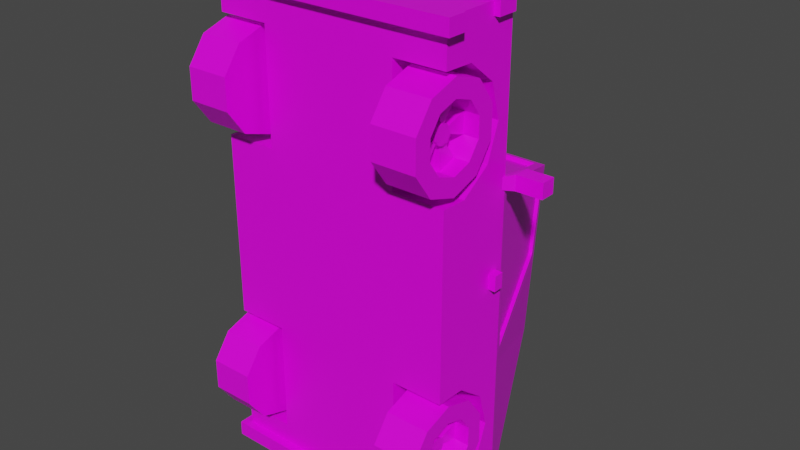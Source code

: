 # Source: car1.blend  (saved by Blender 3.4.6; exported with 4.5.12 LTS)
import bpy
from mathutils import Matrix  # noqa: F401  (used for matrix-valued properties, if any)

bpy.ops.wm.read_factory_settings(use_empty=True)
scene = bpy.context.scene
scene.name = 'Scene'

# ---- collections
col_collection = bpy.data.collections.new('Collection'); scene.collection.children.link(col_collection)

# ---- images (referenced by path relative to the original .blend; pixels are not part of the script)
import os
ASSET_DIR = os.environ.get("B2B_ASSET_DIR", "")  # directory of the original .blend (textures are referenced by path, not embedded)
HERE = os.path.dirname(os.path.abspath(__file__))  # packed textures are extracted next to this script under _unpacked/

def load_image(name, relpath, width, height, colorspace="sRGB"):
    """Load a texture the original file referenced (path relative to the .blend, or extracted next to this script)."""
    p = next((c for c in (os.path.join(HERE, relpath), os.path.join(ASSET_DIR, relpath)) if relpath and os.path.exists(c)), "")
    if p:
        img = bpy.data.images.load(p, check_existing=True)
        img.name = name
    else:  # same state as the original file: an image datablock whose file is absent (Cycles renders it pink)
        img = bpy.data.images.new(name, width, height)
        img.source = "FILE"
        img.filepath = "//" + (relpath or name)
    img.colorspace_settings.name = colorspace
    return img
img_imphenziapalette01_png_001 = load_image('ImphenziaPalette01.png.001', 'ImphenziaPalette01.png', 1024, 1024, 'sRGB')

# ---- materials (node trees are filled in below, after node groups)
mat_material = bpy.data.materials.new('Material')
mat_material.alpha_threshold = 0.0
mat_material.use_transparent_shadow = False
mat_material.line_color = (0.0, 0.0, 0.0, 1.0)

# ---- material node trees
mat_material.use_nodes = True; mat_material.node_tree.nodes.clear()
_N = mat_material.node_tree.nodes; _L = mat_material.node_tree.links
n0 = _N.new('ShaderNodeOutputMaterial'); n0.name = 'Material Output'; n0.location = (300, 300)
n1 = _N.new('ShaderNodeBsdfPrincipled'); n1.name = 'Principled BSDF'; n1.location = (10, 300)
n1.distribution = 'GGX'
n1.subsurface_method = 'BURLEY'
n1.inputs[2].default_value = 0.4
n1.inputs[3].default_value = 1.45
n1.inputs[27].default_value = (0.0, 0.0, 0.0, 1.0)
n1.inputs[28].default_value = 1.0
n2 = _N.new('ShaderNodeTexImage'); n2.name = 'Image Texture'; n2.location = (-320, 133)
n2.image = img_imphenziapalette01_png_001
n2.interpolation = 'Closest'
_L.new(n1.outputs[0], n0.inputs[0])
_L.new(n2.outputs[0], n1.inputs[0])
n0.is_active_output = True

# ---- world
world_world = bpy.data.worlds.new('World'); scene.world = world_world
world_world.use_nodes = True; world_world.node_tree.nodes.clear()
_N = world_world.node_tree.nodes; _L = world_world.node_tree.links
n0 = _N.new('ShaderNodeOutputWorld'); n0.name = 'World Output'; n0.location = (300, 300)
n1 = _N.new('ShaderNodeBackground'); n1.name = 'Background'; n1.location = (10, 300)
n1.inputs[0].default_value = (0.05088, 0.05088, 0.05088, 1.0)
_L.new(n1.outputs[0], n0.inputs[0])
n0.is_active_output = True
world_world.color = (0.05088, 0.05088, 0.05088)
world_world.use_sun_shadow = False
world_world.sun_shadow_jitter_overblur = 0.0

# ---- meshes
me_cube = bpy.data.meshes.new('Cube')
me_cube.from_pydata([(0.5711, -1.653, 0.5667), (0.5711, -1.466, 0.8053), (0.5711, -1.175, 0.8888), (0.5711, -0.8906, 0.7852), (0.5711, -0.7213, 0.5342), (0.5711, 0.81, 0.5667), (0.5711, 0.9965, 0.8053), (0.5711, 1.288, 0.8888), (0.5711, 1.572, 0.7852), (0.5711, 1.741, 0.5342), (0.901, 1.953, 1.056), (1.0, 2.0, 0.3151), (1.0, -2.0, 1.0), (1.0, -2.0, 0.3151), (0.0, 0.4867, 2.069), (0.8987, -0.6449, 1.07), (0.542, 1.2, 1.941), (0.5433, -0.3272, 2.086), (1.0, 1.741, 0.5342), (1.0, 1.572, 0.7852), (0.5711, 1.734, 0.3151), (1.0, 1.734, 0.3151), (1.0, 1.288, 0.8888), (1.0, 0.9965, 0.8053), (1.0, 0.81, 0.5667), (0.5711, 0.8012, 0.3151), (1.0, 0.8012, 0.3151), (0.5711, -0.7289, 0.3151), (1.0, -0.7289, 0.3151), (1.0, -0.8906, 0.7852), (1.0, -0.7213, 0.5342), (1.0, -1.175, 0.8888), (1.0, -1.661, 0.3151), (0.5711, -1.661, 0.3151), (1.0, -1.466, 0.8053), (1.0, -1.653, 0.5667), (0.0, 2.0, 0.3151), (0.0, -2.0, 1.0), (0.0, -2.0, 0.3151), (0.0, 1.953, 1.056), (0.5959, 0.4867, 2.069), (0.0, -0.6449, 1.07), (0.0, 1.2, 1.941), (0.0, -0.3272, 2.086), (1.067, -2.026, 0.4043), (1.067, -2.026, 0.2466), (0.0, -2.026, 0.4043), (0.0, -2.026, 0.2466), (0.2697, -2.026, 0.6354), (0.2697, -2.026, 0.4778), (0.0, -2.026, 0.6354), (0.0, -2.026, 0.4778), (1.047, -2.026, 0.9653), (1.047, -2.026, 0.7909), (0.7482, -2.026, 0.9653), (0.7482, -2.026, 0.7909), (1.284, -0.7463, 1.169), (1.284, -0.7463, 1.039), (1.063, -0.7463, 1.169), (1.063, -0.7463, 1.039), (1.06, -0.02706, 0.934), (1.06, -0.02706, 0.8502), (0.9756, -0.02706, 0.934), (0.9756, -0.02706, 0.8502), (1.067, -1.901, 0.4043), (1.067, -1.901, 0.2466), (0.0, -1.901, 0.2466), (0.0, -1.901, 0.4043), (0.2697, -1.901, 0.6354), (0.2697, -1.901, 0.4778), (0.0, -1.901, 0.4778), (0.0, -1.901, 0.6354), (1.047, -1.901, 0.9653), (1.047, -1.901, 0.7909), (0.7482, -1.901, 0.7909), (0.7482, -1.901, 0.9653), (1.263, -0.6213, 1.147), (1.263, -0.6213, 1.061), (1.084, -0.6213, 1.061), (1.084, -0.6213, 1.147), (1.06, 0.09794, 0.934), (1.06, 0.09794, 0.8502), (0.9756, 0.09794, 0.8502), (0.9756, 0.09794, 0.934), (0.9521, -2.026, 0.7909), (0.9521, -2.026, 0.9653), (0.9521, -1.901, 0.7909), (0.9521, -1.901, 0.9653), (1.284, -0.6213, 1.169), (1.284, -0.6213, 1.039), (1.063, -0.6213, 1.039), (1.063, -0.6213, 1.169), (1.263, -0.6539, 1.147), (1.263, -0.6539, 1.061), (1.084, -0.6539, 1.061), (1.084, -0.6539, 1.147), (0.9509, -0.721, 0.9141), (0.9509, -0.721, 0.9912), (0.9509, -0.6465, 0.9141), (0.9509, -0.6465, 0.9912), (1.067, 1.907, 0.4043), (1.067, 1.907, 0.2466), (0.0, 1.907, 0.4043), (0.0, 1.907, 0.2466), (0.2697, 1.907, 0.6354), (0.2697, 1.907, 0.4778), (0.0, 1.907, 0.6354), (0.0, 1.907, 0.4778), (1.047, 1.907, 0.9653), (1.047, 1.907, 0.7909), (0.7482, 1.907, 0.9653), (0.7482, 1.907, 0.7909), (1.067, 2.032, 0.4043), (1.067, 2.032, 0.2466), (0.0, 2.032, 0.2466), (0.0, 2.032, 0.4043), (0.2697, 2.032, 0.6354), (0.2697, 2.032, 0.4778), (0.0, 2.032, 0.4778), (0.0, 2.032, 0.6354), (1.047, 2.032, 0.9653), (1.047, 2.032, 0.7909), (0.7482, 2.032, 0.7909), (0.7482, 2.032, 0.9653), (0.9521, 1.907, 0.7909), (0.9521, 1.907, 0.9653), (0.9521, 2.032, 0.7909), (0.9521, 2.032, 0.9653), (0.6583, -0.7945, 0.3921), (1.021, -0.9425, 0.3921), (0.6583, -0.8734, 0.1495), (1.021, -0.993, 0.2365), (0.6583, -1.08, -0.000385), (1.021, -1.125, 0.1403), (0.6583, -1.335, -0.000385), (1.021, -1.289, 0.1403), (0.6583, -1.541, 0.1495), (1.021, -1.421, 0.2365), (0.6583, -1.62, 0.3921), (1.021, -1.472, 0.3921), (0.6583, -1.541, 0.6347), (1.021, -1.421, 0.5478), (0.6583, -1.335, 0.7846), (1.021, -1.289, 0.644), (0.6583, -1.08, 0.7846), (1.021, -1.125, 0.644), (0.6583, -0.8734, 0.6347), (1.021, -0.993, 0.5478), (1.021, -0.8734, 0.1495), (1.021, -0.7945, 0.3921), (1.021, -1.08, -0.0003851), (1.021, -1.335, -0.0003851), (1.021, -1.541, 0.1495), (1.021, -1.62, 0.3921), (1.021, -1.541, 0.6347), (1.021, -1.335, 0.7846), (1.021, -1.08, 0.7846), (1.021, -0.8734, 0.6347), (0.8983, -1.145, 0.3466), (0.8983, -1.13, 0.3921), (0.8983, -1.183, 0.3184), (0.8983, -1.231, 0.3184), (0.8983, -1.27, 0.3466), (0.8983, -1.285, 0.3921), (0.8983, -1.27, 0.4377), (0.8983, -1.231, 0.4659), (0.8983, -1.183, 0.4659), (0.8983, -1.145, 0.4377), (0.8983, -0.993, 0.2365), (0.8983, -0.9425, 0.3921), (0.8983, -1.125, 0.1403), (0.8983, -1.289, 0.1403), (0.8983, -1.421, 0.2365), (0.8983, -1.472, 0.3921), (0.8983, -1.421, 0.5478), (0.8983, -1.289, 0.644), (0.8983, -1.125, 0.644), (0.8983, -0.993, 0.5478), (0.9224, -1.145, 0.3466), (0.9224, -1.13, 0.3921), (0.9224, -1.183, 0.3184), (0.9224, -1.231, 0.3184), (0.9224, -1.27, 0.3466), (0.9224, -1.285, 0.3921), (0.9224, -1.27, 0.4377), (0.9224, -1.231, 0.4659), (0.9224, -1.183, 0.4659), (0.9224, -1.145, 0.4377), (0.8125, -0.993, 0.2365), (0.8125, -0.9425, 0.3921), (0.8125, -1.289, 0.1403), (0.8125, -1.125, 0.1403), (0.8125, -1.472, 0.3921), (0.8125, -1.421, 0.2365), (0.8125, -1.289, 0.644), (0.8125, -1.421, 0.5478), (0.8125, -0.993, 0.5478), (0.8125, -1.125, 0.644), (0.8125, -1.145, 0.3466), (0.8125, -1.13, 0.3921), (0.8125, -1.231, 0.3184), (0.8125, -1.183, 0.3184), (0.8125, -1.285, 0.3921), (0.8125, -1.27, 0.3466), (0.8125, -1.231, 0.4659), (0.8125, -1.27, 0.4377), (0.8125, -1.145, 0.4377), (0.8125, -1.183, 0.4659), (0.6583, 1.674, 0.3921), (1.021, 1.526, 0.3921), (0.6583, 1.595, 0.1495), (1.021, 1.475, 0.2365), (0.6583, 1.389, -0.000385), (1.021, 1.343, 0.1403), (0.6583, 1.133, -0.000385), (1.021, 1.179, 0.1403), (0.6583, 0.9271, 0.1495), (1.021, 1.047, 0.2365), (0.6583, 0.8483, 0.3921), (1.021, 0.9962, 0.3921), (0.6583, 0.9271, 0.6347), (1.021, 1.047, 0.5478), (0.6583, 1.133, 0.7846), (1.021, 1.179, 0.644), (0.6583, 1.389, 0.7846), (1.021, 1.343, 0.644), (0.6583, 1.595, 0.6347), (1.021, 1.475, 0.5478), (1.021, 1.595, 0.1495), (1.021, 1.674, 0.3921), (1.021, 1.389, -0.0003851), (1.021, 1.133, -0.0003851), (1.021, 0.9271, 0.1495), (1.021, 0.8483, 0.3921), (1.021, 0.9271, 0.6347), (1.021, 1.133, 0.7846), (1.021, 1.389, 0.7846), (1.021, 1.595, 0.6347), (0.8983, 1.324, 0.3466), (0.8983, 1.339, 0.3921), (0.8983, 1.285, 0.3184), (0.8983, 1.237, 0.3184), (0.8983, 1.198, 0.3466), (0.8983, 1.183, 0.3921), (0.8983, 1.198, 0.4377), (0.8983, 1.237, 0.4659), (0.8983, 1.285, 0.4659), (0.8983, 1.324, 0.4377), (0.8983, 1.475, 0.2365), (0.8983, 1.526, 0.3921), (0.8983, 1.343, 0.1403), (0.8983, 1.179, 0.1403), (0.8983, 1.047, 0.2365), (0.8983, 0.9962, 0.3921), (0.8983, 1.047, 0.5478), (0.8983, 1.179, 0.644), (0.8983, 1.343, 0.644), (0.8983, 1.475, 0.5478), (0.9224, 1.324, 0.3466), (0.9224, 1.339, 0.3921), (0.9224, 1.285, 0.3184), (0.9224, 1.237, 0.3184), (0.9224, 1.198, 0.3466), (0.9224, 1.183, 0.3921), (0.9224, 1.198, 0.4377), (0.9224, 1.237, 0.4659), (0.9224, 1.285, 0.4659), (0.9224, 1.324, 0.4377), (0.8125, 1.475, 0.2365), (0.8125, 1.526, 0.3921), (0.8125, 1.179, 0.1403), (0.8125, 1.343, 0.1403), (0.8125, 0.9962, 0.3921), (0.8125, 1.047, 0.2365), (0.8125, 1.179, 0.644), (0.8125, 1.047, 0.5478), (0.8125, 1.475, 0.5478), (0.8125, 1.343, 0.644), (0.8125, 1.324, 0.3466), (0.8125, 1.339, 0.3921), (0.8125, 1.237, 0.3184), (0.8125, 1.285, 0.3184), (0.8125, 1.183, 0.3921), (0.8125, 1.198, 0.3466), (0.8125, 1.237, 0.4659), (0.8125, 1.198, 0.4377), (0.8125, 1.324, 0.4377), (0.8125, 1.285, 0.4659), (1.0, 0.7822, 1.0), (0.0, 2.0, 1.0), (1.0, 2.0, 1.0), (0.0, -0.6667, 1.0), (1.0, -0.6667, 1.0), (0.0, 1.152, 1.997), (0.5959, 1.152, 1.997), (0.0, -0.3054, 2.155), (0.5959, -0.3054, 2.155), (0.0, 1.925, 1.032), (0.0, 1.172, 1.918), (0.0, -0.6097, 1.059), (0.0, -0.292, 2.075), (0.901, 1.925, 1.032), (0.8987, -0.6097, 1.059), (0.542, 1.172, 1.918), (0.5433, -0.292, 2.075), (0.9751, -0.5737, 1.065), (0.9774, 0.6925, 1.066), (0.6185, 0.4315, 2.009), (0.6208, -0.2551, 2.085), (0.9513, 0.6921, 1.056), (0.9491, -0.5741, 1.055), (0.5948, -0.2554, 2.075), (0.5924, 0.4311, 2.0)], [], [(7, 8, 19, 22), (6, 7, 22, 23), (5, 6, 23, 24), (0, 1, 34, 35), (1, 2, 31, 34), (9, 20, 21, 18), (2, 3, 29, 31), (3, 4, 30, 29), (8, 9, 18, 19), (4, 27, 28, 30), (36, 11, 21, 20, 25, 26, 28, 27, 33, 32, 13, 38), (11, 290, 288, 292, 12, 13, 32, 35, 34, 31, 29, 30, 28, 26, 24, 23, 22, 19, 18, 21), (36, 289, 290, 11), (42, 16, 303, 298), (288, 290, 294, 40), (25, 5, 24, 26), (33, 0, 35, 32), (20, 9, 8, 7, 6, 5, 25), (27, 4, 3, 2, 1, 0, 33), (40, 14, 295, 296), (15, 17, 304, 302), (294, 293, 14, 40), (292, 291, 37, 12), (13, 12, 37, 38), (45, 47, 46, 44), (49, 51, 50, 48), (84, 55, 54, 85), (57, 59, 58, 56), (61, 63, 62, 60), (65, 64, 67, 66), (69, 68, 71, 70), (86, 87, 75, 74), (76, 79, 95, 92), (81, 80, 83, 82), (49, 48, 68, 69), (62, 63, 82, 83), (57, 56, 88, 89), (51, 49, 69, 70), (59, 57, 89, 90), (48, 50, 71, 68), (56, 58, 91, 88), (50, 51, 70, 71), (45, 44, 64, 65), (58, 59, 96, 97), (53, 52, 72, 73), (47, 45, 65, 66), (61, 60, 80, 81), (84, 53, 73, 86), (44, 46, 67, 64), (63, 61, 81, 82), (85, 54, 75, 87), (46, 47, 66, 67), (60, 62, 83, 80), (54, 55, 74, 75), (52, 85, 87, 72), (55, 84, 86, 74), (73, 72, 87, 86), (53, 84, 85, 52), (76, 77, 89, 88), (77, 78, 90, 89), (79, 76, 88, 91), (78, 79, 91, 90), (93, 92, 95, 94), (77, 76, 92, 93), (79, 78, 94, 95), (78, 77, 93, 94), (97, 96, 98, 99), (90, 91, 99, 98), (91, 58, 97, 99), (59, 90, 98, 96), (101, 103, 102, 100), (105, 107, 106, 104), (124, 111, 110, 125), (113, 112, 115, 114), (117, 116, 119, 118), (126, 127, 123, 122), (105, 104, 116, 117), (107, 105, 117, 118), (104, 106, 119, 116), (106, 107, 118, 119), (101, 100, 112, 113), (109, 108, 120, 121), (103, 101, 113, 114), (124, 109, 121, 126), (100, 102, 115, 112), (125, 110, 123, 127), (102, 103, 114, 115), (110, 111, 122, 123), (108, 125, 127, 120), (111, 124, 126, 122), (121, 120, 127, 126), (109, 124, 125, 108), (128, 149, 148, 130), (130, 148, 150, 132), (132, 150, 151, 134), (134, 151, 152, 136), (136, 152, 153, 138), (138, 153, 154, 140), (140, 154, 155, 142), (142, 155, 156, 144), (129, 147, 177, 169), (144, 156, 157, 146), (146, 157, 149, 128), (128, 130, 132, 134, 136, 138, 140, 142, 144, 146), (129, 131, 148, 149), (131, 133, 150, 148), (133, 135, 151, 150), (135, 137, 152, 151), (137, 139, 153, 152), (139, 141, 154, 153), (141, 143, 155, 154), (143, 145, 156, 155), (145, 147, 157, 156), (147, 129, 149, 157), (162, 161, 181, 182), (143, 141, 174, 175), (137, 135, 171, 172), (131, 129, 169, 168), (145, 143, 175, 176), (139, 137, 172, 173), (133, 131, 168, 170), (147, 145, 176, 177), (141, 139, 173, 174), (135, 133, 170, 171), (159, 158, 198, 199), (158, 160, 170, 168), (172, 162, 203, 193), (161, 162, 172, 171), (173, 172, 193, 192), (163, 164, 174, 173), (164, 165, 204, 205), (165, 166, 176, 175), (161, 171, 190, 200), (167, 159, 169, 177), (178, 179, 187, 186, 185, 184, 183, 182, 181, 180), (158, 159, 179, 178), (166, 165, 185, 186), (163, 162, 182, 183), (160, 158, 178, 180), (167, 166, 186, 187), (164, 163, 183, 184), (161, 160, 180, 181), (159, 167, 187, 179), (165, 164, 184, 185), (199, 198, 188, 189), (201, 200, 190, 191), (203, 202, 192, 193), (205, 204, 194, 195), (207, 206, 196, 197), (163, 173, 192, 202), (166, 167, 206, 207), (175, 174, 195, 194), (174, 164, 205, 195), (160, 161, 200, 201), (165, 175, 194, 204), (168, 169, 189, 188), (169, 159, 199, 189), (177, 176, 197, 196), (176, 166, 207, 197), (158, 168, 188, 198), (162, 163, 202, 203), (167, 177, 196, 206), (171, 170, 191, 190), (170, 160, 201, 191), (208, 229, 228, 210), (210, 228, 230, 212), (212, 230, 231, 214), (214, 231, 232, 216), (216, 232, 233, 218), (218, 233, 234, 220), (220, 234, 235, 222), (222, 235, 236, 224), (209, 227, 257, 249), (224, 236, 237, 226), (226, 237, 229, 208), (208, 210, 212, 214, 216, 218, 220, 222, 224, 226), (209, 211, 228, 229), (211, 213, 230, 228), (213, 215, 231, 230), (215, 217, 232, 231), (217, 219, 233, 232), (219, 221, 234, 233), (221, 223, 235, 234), (223, 225, 236, 235), (225, 227, 237, 236), (227, 209, 229, 237), (242, 241, 261, 262), (223, 221, 254, 255), (217, 215, 251, 252), (211, 209, 249, 248), (225, 223, 255, 256), (219, 217, 252, 253), (213, 211, 248, 250), (227, 225, 256, 257), (221, 219, 253, 254), (215, 213, 250, 251), (239, 238, 278, 279), (238, 240, 250, 248), (252, 242, 283, 273), (241, 242, 252, 251), (253, 252, 273, 272), (243, 244, 254, 253), (244, 245, 284, 285), (245, 246, 256, 255), (241, 251, 270, 280), (247, 239, 249, 257), (258, 259, 267, 266, 265, 264, 263, 262, 261, 260), (238, 239, 259, 258), (246, 245, 265, 266), (243, 242, 262, 263), (240, 238, 258, 260), (247, 246, 266, 267), (244, 243, 263, 264), (241, 240, 260, 261), (239, 247, 267, 259), (245, 244, 264, 265), (279, 278, 268, 269), (281, 280, 270, 271), (283, 282, 272, 273), (285, 284, 274, 275), (287, 286, 276, 277), (243, 253, 272, 282), (246, 247, 286, 287), (255, 254, 275, 274), (254, 244, 285, 275), (240, 241, 280, 281), (245, 255, 274, 284), (248, 249, 269, 268), (249, 239, 279, 269), (257, 256, 277, 276), (256, 246, 287, 277), (238, 248, 268, 278), (242, 243, 282, 283), (247, 257, 276, 286), (251, 250, 271, 270), (250, 240, 281, 271), (306, 307, 312, 309), (39, 10, 290, 289), (15, 41, 291, 292), (16, 42, 293, 294), (43, 17, 296, 295), (17, 15, 292, 296), (10, 16, 294, 290), (299, 302, 304, 300), (301, 297, 298, 303), (10, 39, 297, 301), (16, 10, 301, 303), (17, 43, 300, 304), (41, 15, 302, 299), (292, 288, 306, 305), (288, 40, 307, 306), (40, 296, 308, 307), (296, 292, 305, 308), (310, 309, 312, 311), (305, 306, 309, 310), (307, 308, 311, 312), (308, 305, 310, 311)])
_uv = me_cube.uv_layers.new(name='UVMap')
_uv.uv.foreach_set('vector', [0.7953, 0.7019, 0.7953, 0.7019, 0.7953, 0.7019, 0.7953, 0.7019, 0.7953, 0.7019, 0.7953, 0.7019, 0.7953, 0.7019, 0.7953, 0.7019, 0.7953, 0.7019, 0.7953, 0.7019, 0.7953, 0.7019, 0.7953, 0.7019, 0.7953, 0.7019, 0.7953, 0.7019, 0.7953, 0.7019, 0.7953, 0.7019, 0.7953, 0.7019, 0.7953, 0.7019, 0.7953, 0.7019, 0.7953, 0.7019, 0.7953, 0.7019, 0.7953, 0.7019, 0.7953, 0.7019, 0.7953, 0.7019, 0.7953, 0.7019, 0.7953, 0.7019, 0.7953, 0.7019, 0.7953, 0.7019, 0.7953, 0.7019, 0.7953, 0.7019, 0.7953, 0.7019, 0.7953, 0.7019, 0.7953, 0.7019, 0.7953, 0.7019, 0.7953, 0.7019, 0.7953, 0.7019, 0.7953, 0.7019, 0.7953, 0.7019, 0.7953, 0.7019, 0.7953, 0.7019, 0.7559, 0.7116, 0.7559, 0.7116, 0.7559, 0.7116, 0.7559, 0.7116, 0.7559, 0.7116, 0.7559, 0.7116, 0.7559, 0.7116, 0.7559, 0.7116, 0.7559, 0.7116, 0.7559, 0.7116, 0.7559, 0.7116, 0.7559, 0.7116, 0.7559, 0.7116, 0.7559, 0.7116, 0.7559, 0.7116, 0.7559, 0.7116, 0.7559, 0.7116, 0.7559, 0.7116, 0.7559, 0.7116, 0.7559, 0.7116, 0.7559, 0.7116, 0.7559, 0.7116, 0.7559, 0.7116, 0.7559, 0.7116, 0.7559, 0.7116, 0.7559, 0.7116, 0.7559, 0.7116, 0.7559, 0.7116, 0.7559, 0.7116, 0.7559, 0.7116, 0.7559, 0.7116, 0.7559, 0.7116, 0.7559, 0.7116, 0.7559, 0.7116, 0.7559, 0.7116, 0.7559, 0.7116, 0.7559, 0.7116, 0.7559, 0.7116, 0.7559, 0.7116, 0.7559, 0.7116, 0.7559, 0.7116, 0.7559, 0.7116, 0.7559, 0.7116, 0.7559, 0.7116, 0.7953, 0.7019, 0.7953, 0.7019, 0.7953, 0.7019, 0.7953, 0.7019, 0.7953, 0.7019, 0.7953, 0.7019, 0.7953, 0.7019, 0.7953, 0.7019, 0.7953, 0.7019, 0.7953, 0.7019, 0.7953, 0.7019, 0.7953, 0.7019, 0.7953, 0.7019, 0.7953, 0.7019, 0.7953, 0.7019, 0.7953, 0.7019, 0.7953, 0.7019, 0.7953, 0.7019, 0.7953, 0.7019, 0.7953, 0.7019, 0.7953, 0.7019, 0.7953, 0.7019, 0.7559, 0.7116, 0.7559, 0.7116, 0.7559, 0.7116, 0.7559, 0.7116, 0.7559, 0.7116, 0.7559, 0.7116, 0.7559, 0.7116, 0.7559, 0.7116, 0.7559, 0.7116, 0.7559, 0.7116, 0.7559, 0.7116, 0.7559, 0.7116, 0.7559, 0.7116, 0.7559, 0.7116, 0.7559, 0.7116, 0.7559, 0.7116, 0.7559, 0.7116, 0.7559, 0.7116, 0.7559, 0.7116, 0.7559, 0.7116, 0.5689, 0.9183, 0.5689, 0.9183, 0.5689, 0.9183, 0.5689, 0.9183, 0.08167, 0.9085, 0.08167, 0.9085, 0.08167, 0.9085, 0.08167, 0.9085, 0.6821, 0.6821, 0.6821, 0.6821, 0.6821, 0.6821, 0.6821, 0.6821, 0.7953, 0.6969, 0.7953, 0.6969, 0.7953, 0.6969, 0.7953, 0.6969, 0.5591, 0.9233, 0.5591, 0.9233, 0.5591, 0.9233, 0.5591, 0.9233, 0.5689, 0.9183, 0.5689, 0.9183, 0.5689, 0.9183, 0.5689, 0.9183, 0.08167, 0.9085, 0.08167, 0.9085, 0.08167, 0.9085, 0.08167, 0.9085, 0.6821, 0.6821, 0.6821, 0.6821, 0.6821, 0.6821, 0.6821, 0.6821, 0.7953, 0.6969, 0.7953, 0.6969, 0.7953, 0.6969, 0.7953, 0.6969, 0.5591, 0.9233, 0.5591, 0.9233, 0.5591, 0.9233, 0.5591, 0.9233, 0.08167, 0.9085, 0.08167, 0.9085, 0.08167, 0.9085, 0.08167, 0.9085, 0.5591, 0.9233, 0.5591, 0.9233, 0.5591, 0.9233, 0.5591, 0.9233, 0.7953, 0.6969, 0.7953, 0.6969, 0.7953, 0.6969, 0.7953, 0.6969, 0.08167, 0.9085, 0.08167, 0.9085, 0.08167, 0.9085, 0.08167, 0.9085, 0.7953, 0.6969, 0.7953, 0.6969, 0.7953, 0.6969, 0.7953, 0.6969, 0.08167, 0.9085, 0.08167, 0.9085, 0.08167, 0.9085, 0.08167, 0.9085, 0.7953, 0.6969, 0.7953, 0.6969, 0.7953, 0.6969, 0.7953, 0.6969, 0.08167, 0.9085, 0.08167, 0.9085, 0.08167, 0.9085, 0.08167, 0.9085, 0.5689, 0.9183, 0.5689, 0.9183, 0.5689, 0.9183, 0.5689, 0.9183, 0.7953, 0.6969, 0.7953, 0.6969, 0.7953, 0.6969, 0.7953, 0.6969, 0.2982, 0.564, 0.2982, 0.564, 0.2982, 0.564, 0.2982, 0.564, 0.5689, 0.9183, 0.5689, 0.9183, 0.5689, 0.9183, 0.5689, 0.9183, 0.5591, 0.9233, 0.5591, 0.9233, 0.5591, 0.9233, 0.5591, 0.9233, 0.2982, 0.564, 0.2982, 0.564, 0.2982, 0.564, 0.2982, 0.564, 0.5689, 0.9183, 0.5689, 0.9183, 0.5689, 0.9183, 0.5689, 0.9183, 0.5591, 0.9233, 0.5591, 0.9233, 0.5591, 0.9233, 0.5591, 0.9233, 0.6821, 0.6821, 0.6821, 0.6821, 0.6821, 0.6821, 0.6821, 0.6821, 0.5689, 0.9183, 0.5689, 0.9183, 0.5689, 0.9183, 0.5689, 0.9183, 0.5591, 0.9233, 0.5591, 0.9233, 0.5591, 0.9233, 0.5591, 0.9233, 0.6821, 0.6821, 0.6821, 0.6821, 0.6821, 0.6821, 0.6821, 0.6821, 0.2982, 0.564, 0.2982, 0.564, 0.2982, 0.564, 0.2982, 0.564, 0.6821, 0.6821, 0.6821, 0.6821, 0.6821, 0.6821, 0.6821, 0.6821, 0.2982, 0.564, 0.2982, 0.564, 0.2982, 0.564, 0.2982, 0.564, 0.2982, 0.564, 0.2982, 0.564, 0.2982, 0.564, 0.2982, 0.564, 0.7953, 0.6969, 0.7953, 0.6969, 0.7953, 0.6969, 0.7953, 0.6969, 0.7953, 0.6969, 0.7953, 0.6969, 0.7953, 0.6969, 0.7953, 0.6969, 0.7953, 0.6969, 0.7953, 0.6969, 0.7953, 0.6969, 0.7953, 0.6969, 0.7953, 0.6969, 0.7953, 0.6969, 0.7953, 0.6969, 0.7953, 0.6969, 0.1801, 0.8051, 0.1801, 0.8051, 0.1801, 0.8051, 0.1801, 0.8051, 0.7953, 0.6969, 0.7953, 0.6969, 0.7953, 0.6969, 0.7953, 0.6969, 0.7953, 0.6969, 0.7953, 0.6969, 0.7953, 0.6969, 0.7953, 0.6969, 0.7953, 0.6969, 0.7953, 0.6969, 0.7953, 0.6969, 0.7953, 0.6969, 0.7953, 0.6969, 0.7953, 0.6969, 0.7953, 0.6969, 0.7953, 0.6969, 0.7953, 0.6969, 0.7953, 0.6969, 0.7953, 0.6969, 0.7953, 0.6969, 0.7953, 0.6969, 0.7953, 0.6969, 0.7953, 0.6969, 0.7953, 0.6969, 0.7953, 0.6969, 0.7953, 0.6969, 0.7953, 0.6969, 0.7953, 0.6969, 0.5689, 0.9183, 0.5689, 0.9183, 0.5689, 0.9183, 0.5689, 0.9183, 0.08167, 0.9085, 0.08167, 0.9085, 0.08167, 0.9085, 0.08167, 0.9085, 0.185, 0.6772, 0.185, 0.6772, 0.185, 0.6772, 0.185, 0.6772, 0.5689, 0.9183, 0.5689, 0.9183, 0.5689, 0.9183, 0.5689, 0.9183, 0.08167, 0.9085, 0.08167, 0.9085, 0.08167, 0.9085, 0.08167, 0.9085, 0.185, 0.6772, 0.185, 0.6772, 0.185, 0.6772, 0.185, 0.6772, 0.08167, 0.9085, 0.08167, 0.9085, 0.08167, 0.9085, 0.08167, 0.9085, 0.08167, 0.9085, 0.08167, 0.9085, 0.08167, 0.9085, 0.08167, 0.9085, 0.08167, 0.9085, 0.08167, 0.9085, 0.08167, 0.9085, 0.08167, 0.9085, 0.08167, 0.9085, 0.08167, 0.9085, 0.08167, 0.9085, 0.08167, 0.9085, 0.5689, 0.9183, 0.5689, 0.9183, 0.5689, 0.9183, 0.5689, 0.9183, 0.2982, 0.564, 0.2982, 0.564, 0.2982, 0.564, 0.2982, 0.564, 0.5689, 0.9183, 0.5689, 0.9183, 0.5689, 0.9183, 0.5689, 0.9183, 0.2982, 0.564, 0.2982, 0.564, 0.2982, 0.564, 0.2982, 0.564, 0.5689, 0.9183, 0.5689, 0.9183, 0.5689, 0.9183, 0.5689, 0.9183, 0.185, 0.6772, 0.185, 0.6772, 0.185, 0.6772, 0.185, 0.6772, 0.5689, 0.9183, 0.5689, 0.9183, 0.5689, 0.9183, 0.5689, 0.9183, 0.185, 0.6772, 0.185, 0.6772, 0.185, 0.6772, 0.185, 0.6772, 0.2982, 0.564, 0.2982, 0.564, 0.2982, 0.564, 0.2982, 0.564, 0.185, 0.6772, 0.185, 0.6772, 0.185, 0.6772, 0.185, 0.6772, 0.2982, 0.564, 0.2982, 0.564, 0.2982, 0.564, 0.2982, 0.564, 0.2982, 0.564, 0.2982, 0.564, 0.2982, 0.564, 0.2982, 0.564, 0.938, 0.9086, 0.938, 0.9086, 0.938, 0.9086, 0.938, 0.9086, 0.938, 0.9086, 0.938, 0.9086, 0.938, 0.9086, 0.938, 0.9086, 0.938, 0.9086, 0.938, 0.9086, 0.938, 0.9086, 0.938, 0.9086, 0.938, 0.9086, 0.938, 0.9086, 0.938, 0.9086, 0.938, 0.9086, 0.938, 0.9086, 0.938, 0.9086, 0.938, 0.9086, 0.938, 0.9086, 0.938, 0.9086, 0.938, 0.9086, 0.938, 0.9086, 0.938, 0.9086, 0.938, 0.9086, 0.938, 0.9086, 0.938, 0.9086, 0.938, 0.9086, 0.938, 0.9086, 0.938, 0.9086, 0.938, 0.9086, 0.938, 0.9086, 0.938, 0.9086, 0.938, 0.9086, 0.938, 0.9086, 0.938, 0.9086, 0.938, 0.9086, 0.938, 0.9086, 0.938, 0.9086, 0.938, 0.9086, 0.938, 0.9086, 0.938, 0.9086, 0.938, 0.9086, 0.938, 0.9086, 0.938, 0.9086, 0.938, 0.9086, 0.938, 0.9086, 0.938, 0.9086, 0.938, 0.9086, 0.938, 0.9086, 0.938, 0.9086, 0.938, 0.9086, 0.938, 0.9086, 0.938, 0.9086, 0.938, 0.9086, 0.938, 0.9086, 0.938, 0.9086, 0.938, 0.9086, 0.938, 0.9086, 0.938, 0.9086, 0.938, 0.9086, 0.938, 0.9086, 0.938, 0.9086, 0.938, 0.9086, 0.938, 0.9086, 0.938, 0.9086, 0.938, 0.9086, 0.938, 0.9086, 0.938, 0.9086, 0.938, 0.9086, 0.938, 0.9086, 0.938, 0.9086, 0.938, 0.9086, 0.938, 0.9086, 0.938, 0.9086, 0.938, 0.9086, 0.938, 0.9086, 0.938, 0.9086, 0.938, 0.9086, 0.938, 0.9086, 0.938, 0.9086, 0.938, 0.9086, 0.938, 0.9086, 0.938, 0.9086, 0.938, 0.9086, 0.938, 0.9086, 0.938, 0.9086, 0.938, 0.9086, 0.938, 0.9086, 0.938, 0.9086, 0.938, 0.9086, 0.938, 0.9086, 0.938, 0.9086, 0.938, 0.9086, 0.4459, 0.9381, 0.4459, 0.9381, 0.4459, 0.9381, 0.4459, 0.9381, 0.938, 0.9086, 0.938, 0.9086, 0.938, 0.9086, 0.938, 0.9086, 0.938, 0.9086, 0.938, 0.9086, 0.938, 0.9086, 0.938, 0.9086, 0.938, 0.9086, 0.938, 0.9086, 0.938, 0.9086, 0.938, 0.9086, 0.938, 0.9086, 0.938, 0.9086, 0.938, 0.9086, 0.938, 0.9086, 0.938, 0.9086, 0.938, 0.9086, 0.938, 0.9086, 0.938, 0.9086, 0.938, 0.9086, 0.938, 0.9086, 0.938, 0.9086, 0.938, 0.9086, 0.938, 0.9086, 0.938, 0.9086, 0.938, 0.9086, 0.938, 0.9086, 0.938, 0.9086, 0.938, 0.9086, 0.938, 0.9086, 0.938, 0.9086, 0.938, 0.9086, 0.938, 0.9086, 0.938, 0.9086, 0.938, 0.9086, 0.4459, 0.9381, 0.4459, 0.9381, 0.4459, 0.9381, 0.4459, 0.9381, 0.4459, 0.9381, 0.4459, 0.9381, 0.4459, 0.9381, 0.4459, 0.9381, 0.4459, 0.9381, 0.4459, 0.9381, 0.4459, 0.9381, 0.4459, 0.9381, 0.4459, 0.9381, 0.4459, 0.9381, 0.4459, 0.9381, 0.4459, 0.9381, 0.938, 0.9086, 0.938, 0.9086, 0.938, 0.9086, 0.938, 0.9086, 0.4459, 0.9381, 0.4459, 0.9381, 0.4459, 0.9381, 0.4459, 0.9381, 0.4459, 0.9381, 0.4459, 0.9381, 0.4459, 0.9381, 0.4459, 0.9381, 0.4459, 0.9381, 0.4459, 0.9381, 0.4459, 0.9381, 0.4459, 0.9381, 0.4459, 0.9381, 0.4459, 0.9381, 0.4459, 0.9381, 0.4459, 0.9381, 0.4459, 0.9381, 0.4459, 0.9381, 0.4459, 0.9381, 0.4459, 0.9381, 0.4459, 0.9381, 0.4459, 0.9381, 0.4459, 0.9381, 0.4459, 0.9381, 0.4459, 0.9381, 0.4459, 0.9381, 0.4459, 0.9381, 0.4459, 0.9381, 0.4459, 0.9381, 0.4459, 0.9381, 0.4459, 0.9381, 0.4459, 0.9381, 0.4459, 0.9381, 0.4459, 0.9381, 0.4459, 0.9381, 0.4459, 0.9381, 0.4459, 0.9381, 0.4459, 0.9381, 0.4459, 0.9381, 0.4459, 0.9381, 0.4459, 0.9381, 0.4459, 0.9381, 0.4459, 0.9381, 0.4459, 0.9381, 0.4459, 0.9381, 0.4459, 0.9381, 0.4459, 0.9381, 0.4459, 0.9381, 0.4459, 0.9381, 0.4459, 0.9381, 0.4459, 0.9381, 0.4459, 0.9381, 0.4459, 0.9381, 0.4459, 0.9381, 0.4459, 0.9381, 0.4459, 0.9381, 0.4459, 0.9381, 0.4459, 0.9381, 0.4459, 0.9381, 0.4459, 0.9381, 0.4459, 0.9381, 0.4459, 0.9381, 0.4459, 0.9381, 0.4459, 0.9381, 0.4459, 0.9381, 0.4459, 0.9381, 0.9134, 0.9332, 0.9134, 0.9332, 0.9134, 0.9332, 0.9134, 0.9332, 0.9134, 0.9332, 0.9134, 0.9332, 0.9134, 0.9332, 0.9134, 0.9332, 0.9134, 0.9332, 0.9134, 0.9332, 0.9134, 0.9332, 0.9134, 0.9332, 0.9134, 0.9332, 0.9134, 0.9332, 0.9134, 0.9332, 0.9134, 0.9332, 0.9134, 0.9332, 0.9134, 0.9332, 0.9134, 0.9332, 0.9134, 0.9332, 0.4459, 0.9381, 0.4459, 0.9381, 0.4459, 0.9381, 0.4459, 0.9381, 0.4459, 0.9381, 0.4459, 0.9381, 0.4459, 0.9381, 0.4459, 0.9381, 0.938, 0.9086, 0.938, 0.9086, 0.938, 0.9086, 0.938, 0.9086, 0.4459, 0.9381, 0.4459, 0.9381, 0.4459, 0.9381, 0.4459, 0.9381, 0.4459, 0.9381, 0.4459, 0.9381, 0.4459, 0.9381, 0.4459, 0.9381, 0.4459, 0.9381, 0.4459, 0.9381, 0.4459, 0.9381, 0.4459, 0.9381, 0.938, 0.9086, 0.938, 0.9086, 0.938, 0.9086, 0.938, 0.9086, 0.4459, 0.9381, 0.4459, 0.9381, 0.4459, 0.9381, 0.4459, 0.9381, 0.938, 0.9086, 0.938, 0.9086, 0.938, 0.9086, 0.938, 0.9086, 0.4459, 0.9381, 0.4459, 0.9381, 0.4459, 0.9381, 0.4459, 0.9381, 0.4459, 0.9381, 0.4459, 0.9381, 0.4459, 0.9381, 0.4459, 0.9381, 0.4459, 0.9381, 0.4459, 0.9381, 0.4459, 0.9381, 0.4459, 0.9381, 0.4459, 0.9381, 0.4459, 0.9381, 0.4459, 0.9381, 0.4459, 0.9381, 0.938, 0.9086, 0.938, 0.9086, 0.938, 0.9086, 0.938, 0.9086, 0.4459, 0.9381, 0.4459, 0.9381, 0.4459, 0.9381, 0.4459, 0.9381, 0.938, 0.9086, 0.938, 0.9086, 0.938, 0.9086, 0.938, 0.9086, 0.938, 0.9086, 0.938, 0.9086, 0.938, 0.9086, 0.938, 0.9086, 0.938, 0.9086, 0.938, 0.9086, 0.938, 0.9086, 0.938, 0.9086, 0.938, 0.9086, 0.938, 0.9086, 0.938, 0.9086, 0.938, 0.9086, 0.938, 0.9086, 0.938, 0.9086, 0.938, 0.9086, 0.938, 0.9086, 0.938, 0.9086, 0.938, 0.9086, 0.938, 0.9086, 0.938, 0.9086, 0.938, 0.9086, 0.938, 0.9086, 0.938, 0.9086, 0.938, 0.9086, 0.938, 0.9086, 0.938, 0.9086, 0.938, 0.9086, 0.938, 0.9086, 0.938, 0.9086, 0.938, 0.9086, 0.938, 0.9086, 0.938, 0.9086, 0.938, 0.9086, 0.938, 0.9086, 0.938, 0.9086, 0.938, 0.9086, 0.938, 0.9086, 0.938, 0.9086, 0.938, 0.9086, 0.938, 0.9086, 0.938, 0.9086, 0.938, 0.9086, 0.938, 0.9086, 0.938, 0.9086, 0.938, 0.9086, 0.938, 0.9086, 0.938, 0.9086, 0.938, 0.9086, 0.938, 0.9086, 0.938, 0.9086, 0.938, 0.9086, 0.938, 0.9086, 0.938, 0.9086, 0.938, 0.9086, 0.938, 0.9086, 0.938, 0.9086, 0.938, 0.9086, 0.938, 0.9086, 0.938, 0.9086, 0.938, 0.9086, 0.938, 0.9086, 0.938, 0.9086, 0.938, 0.9086, 0.938, 0.9086, 0.938, 0.9086, 0.938, 0.9086, 0.938, 0.9086, 0.938, 0.9086, 0.938, 0.9086, 0.938, 0.9086, 0.938, 0.9086, 0.938, 0.9086, 0.938, 0.9086, 0.938, 0.9086, 0.938, 0.9086, 0.938, 0.9086, 0.938, 0.9086, 0.938, 0.9086, 0.938, 0.9086, 0.938, 0.9086, 0.938, 0.9086, 0.938, 0.9086, 0.938, 0.9086, 0.938, 0.9086, 0.938, 0.9086, 0.938, 0.9086, 0.938, 0.9086, 0.938, 0.9086, 0.938, 0.9086, 0.938, 0.9086, 0.4459, 0.9381, 0.4459, 0.9381, 0.4459, 0.9381, 0.4459, 0.9381, 0.938, 0.9086, 0.938, 0.9086, 0.938, 0.9086, 0.938, 0.9086, 0.938, 0.9086, 0.938, 0.9086, 0.938, 0.9086, 0.938, 0.9086, 0.938, 0.9086, 0.938, 0.9086, 0.938, 0.9086, 0.938, 0.9086, 0.938, 0.9086, 0.938, 0.9086, 0.938, 0.9086, 0.938, 0.9086, 0.938, 0.9086, 0.938, 0.9086, 0.938, 0.9086, 0.938, 0.9086, 0.938, 0.9086, 0.938, 0.9086, 0.938, 0.9086, 0.938, 0.9086, 0.938, 0.9086, 0.938, 0.9086, 0.938, 0.9086, 0.938, 0.9086, 0.938, 0.9086, 0.938, 0.9086, 0.938, 0.9086, 0.938, 0.9086, 0.938, 0.9086, 0.938, 0.9086, 0.938, 0.9086, 0.938, 0.9086, 0.4459, 0.9381, 0.4459, 0.9381, 0.4459, 0.9381, 0.4459, 0.9381, 0.4459, 0.9381, 0.4459, 0.9381, 0.4459, 0.9381, 0.4459, 0.9381, 0.4459, 0.9381, 0.4459, 0.9381, 0.4459, 0.9381, 0.4459, 0.9381, 0.4459, 0.9381, 0.4459, 0.9381, 0.4459, 0.9381, 0.4459, 0.9381, 0.938, 0.9086, 0.938, 0.9086, 0.938, 0.9086, 0.938, 0.9086, 0.4459, 0.9381, 0.4459, 0.9381, 0.4459, 0.9381, 0.4459, 0.9381, 0.4459, 0.9381, 0.4459, 0.9381, 0.4459, 0.9381, 0.4459, 0.9381, 0.4459, 0.9381, 0.4459, 0.9381, 0.4459, 0.9381, 0.4459, 0.9381, 0.4459, 0.9381, 0.4459, 0.9381, 0.4459, 0.9381, 0.4459, 0.9381, 0.4459, 0.9381, 0.4459, 0.9381, 0.4459, 0.9381, 0.4459, 0.9381, 0.4459, 0.9381, 0.4459, 0.9381, 0.4459, 0.9381, 0.4459, 0.9381, 0.4459, 0.9381, 0.4459, 0.9381, 0.4459, 0.9381, 0.4459, 0.9381, 0.4459, 0.9381, 0.4459, 0.9381, 0.4459, 0.9381, 0.4459, 0.9381, 0.4459, 0.9381, 0.4459, 0.9381, 0.4459, 0.9381, 0.4459, 0.9381, 0.4459, 0.9381, 0.4459, 0.9381, 0.4459, 0.9381, 0.4459, 0.9381, 0.4459, 0.9381, 0.4459, 0.9381, 0.4459, 0.9381, 0.4459, 0.9381, 0.4459, 0.9381, 0.4459, 0.9381, 0.4459, 0.9381, 0.4459, 0.9381, 0.4459, 0.9381, 0.4459, 0.9381, 0.4459, 0.9381, 0.4459, 0.9381, 0.4459, 0.9381, 0.4459, 0.9381, 0.4459, 0.9381, 0.4459, 0.9381, 0.4459, 0.9381, 0.4459, 0.9381, 0.4459, 0.9381, 0.4459, 0.9381, 0.4459, 0.9381, 0.4459, 0.9381, 0.4459, 0.9381, 0.4459, 0.9381, 0.4459, 0.9381, 0.4459, 0.9381, 0.9134, 0.9332, 0.9134, 0.9332, 0.9134, 0.9332, 0.9134, 0.9332, 0.9134, 0.9332, 0.9134, 0.9332, 0.9134, 0.9332, 0.9134, 0.9332, 0.9134, 0.9332, 0.9134, 0.9332, 0.9134, 0.9332, 0.9134, 0.9332, 0.9134, 0.9332, 0.9134, 0.9332, 0.9134, 0.9332, 0.9134, 0.9332, 0.9134, 0.9332, 0.9134, 0.9332, 0.9134, 0.9332, 0.9134, 0.9332, 0.4459, 0.9381, 0.4459, 0.9381, 0.4459, 0.9381, 0.4459, 0.9381, 0.4459, 0.9381, 0.4459, 0.9381, 0.4459, 0.9381, 0.4459, 0.9381, 0.938, 0.9086, 0.938, 0.9086, 0.938, 0.9086, 0.938, 0.9086, 0.4459, 0.9381, 0.4459, 0.9381, 0.4459, 0.9381, 0.4459, 0.9381, 0.4459, 0.9381, 0.4459, 0.9381, 0.4459, 0.9381, 0.4459, 0.9381, 0.4459, 0.9381, 0.4459, 0.9381, 0.4459, 0.9381, 0.4459, 0.9381, 0.938, 0.9086, 0.938, 0.9086, 0.938, 0.9086, 0.938, 0.9086, 0.4459, 0.9381, 0.4459, 0.9381, 0.4459, 0.9381, 0.4459, 0.9381, 0.938, 0.9086, 0.938, 0.9086, 0.938, 0.9086, 0.938, 0.9086, 0.4459, 0.9381, 0.4459, 0.9381, 0.4459, 0.9381, 0.4459, 0.9381, 0.4459, 0.9381, 0.4459, 0.9381, 0.4459, 0.9381, 0.4459, 0.9381, 0.4459, 0.9381, 0.4459, 0.9381, 0.4459, 0.9381, 0.4459, 0.9381, 0.4459, 0.9381, 0.4459, 0.9381, 0.4459, 0.9381, 0.4459, 0.9381, 0.938, 0.9086, 0.938, 0.9086, 0.938, 0.9086, 0.938, 0.9086, 0.4459, 0.9381, 0.4459, 0.9381, 0.4459, 0.9381, 0.4459, 0.9381, 0.7559, 0.7116, 0.7559, 0.7116, 0.7559, 0.7116, 0.7559, 0.7116, 0.7559, 0.7116, 0.7559, 0.7116, 0.7559, 0.7116, 0.7559, 0.7116, 0.7559, 0.7116, 0.7559, 0.7116, 0.7559, 0.7116, 0.7559, 0.7116, 0.7559, 0.7116, 0.7559, 0.7116, 0.7559, 0.7116, 0.7559, 0.7116, 0.7559, 0.7116, 0.7559, 0.7116, 0.7559, 0.7116, 0.7559, 0.7116, 0.7559, 0.7116, 0.7559, 0.7116, 0.7559, 0.7116, 0.7559, 0.7116, 0.7559, 0.7116, 0.7559, 0.7116, 0.7559, 0.7116, 0.7559, 0.7116, 0.1875, 0.8002, 0.1875, 0.8002, 0.1875, 0.8002, 0.1875, 0.8002, 0.1875, 0.8002, 0.1875, 0.8002, 0.1875, 0.8002, 0.1875, 0.8002, 0.7559, 0.7116, 0.7559, 0.7116, 0.7559, 0.7116, 0.7559, 0.7116, 0.7559, 0.7116, 0.7559, 0.7116, 0.7559, 0.7116, 0.7559, 0.7116, 0.7559, 0.7116, 0.7559, 0.7116, 0.7559, 0.7116, 0.7559, 0.7116, 0.7559, 0.7116, 0.7559, 0.7116, 0.7559, 0.7116, 0.7559, 0.7116, 0.7559, 0.7116, 0.7559, 0.7116, 0.7559, 0.7116, 0.7559, 0.7116, 0.7559, 0.7116, 0.7559, 0.7116, 0.7559, 0.7116, 0.7559, 0.7116, 0.7559, 0.7116, 0.7559, 0.7116, 0.7559, 0.7116, 0.7559, 0.7116, 0.7559, 0.7116, 0.7559, 0.7116, 0.7559, 0.7116, 0.7559, 0.7116, 0.1924, 0.7953, 0.1924, 0.7953, 0.1924, 0.7953, 0.1924, 0.7953, 0.7559, 0.7116, 0.7559, 0.7116, 0.7559, 0.7116, 0.7559, 0.7116, 0.7559, 0.7116, 0.7559, 0.7116, 0.7559, 0.7116, 0.7559, 0.7116, 0.7559, 0.7116, 0.7559, 0.7116, 0.7559, 0.7116, 0.7559, 0.7116])
me_cube.materials.append(mat_material)
me_cube.use_remesh_preserve_volume = False
me_cube.use_remesh_preserve_attributes = False
me_cube.use_mirror_vertex_groups = False
me_cube.update()

# ---- objects
ob_cube = bpy.data.objects.new('Cube', me_cube)

# ---- transforms, parenting, visibility, modifiers, constraints
ob_cube.location = (0.0, 0.0, 0.0)
ob_cube.rotation_euler = (-1.571, -0.0, 0.0)
ob_cube.lock_rotations_4d = False
ob_cube.empty_display_type = 'ARROWS'
ob_cube.lineart.crease_threshold = 0.0
_m = ob_cube.modifiers.new('Mirror', 'MIRROR')
_m.use_clip = True

# ---- collection membership
col_collection.objects.link(ob_cube)

# ---- scene / render settings (as saved in the file)
scene.frame_start = 1; scene.frame_end = 250; scene.frame_set(1)
scene.render.engine = 'BLENDER_EEVEE_NEXT'
scene.cycles.use_denoising = False
scene.cycles.samples = 128
scene.cycles.sampling_pattern = 'TABULATED_SOBOL'
scene.cycles.use_adaptive_sampling = False
scene.cycles.use_light_tree = False
scene.view_settings.view_transform = 'Filmic'
bpy.context.view_layer.update()

# ---- added for rendering (the .blend has no active camera and no usable light): camera, sun
cam_auto = bpy.data.cameras.new('AutoCamera')
cam_auto.lens = 50.0
cam_auto.sensor_width = 36.0
cam_auto.clip_end = 1000.0
ob_auto_camera = bpy.data.objects.new('AutoCamera', cam_auto)
scene.collection.objects.link(ob_auto_camera)
ob_auto_camera.location = (4.87113, -4.76788, 3.89399)
ob_auto_camera.rotation_euler = (1.09748, -7.21219e-08, 0.694738)
scene.camera = ob_auto_camera
light_auto_sun = bpy.data.lights.new('AutoSun', 'SUN')
light_auto_sun.energy = 3.0
light_auto_sun.angle = 0.0523599
ob_auto_sun = bpy.data.objects.new('AutoSun', light_auto_sun)
scene.collection.objects.link(ob_auto_sun)
ob_auto_sun.rotation_euler = (0.872665, 0.174533, 0.523599)
bpy.context.view_layer.update()
